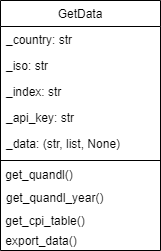

The diagram above was exported from draw.io. Its source (the exported page's mxGraphModel, read from the mxfile embedded in the PNG):
<mxGraphModel dx="668" dy="709" grid="1" gridSize="10" guides="1" tooltips="1" connect="1" arrows="1" fold="1" page="1" pageScale="1" pageWidth="827" pageHeight="1169" math="0" shadow="0">
  <root>
    <mxCell id="WIyWlLk6GJQsqaUBKTNV-0" />
    <mxCell id="WIyWlLk6GJQsqaUBKTNV-1" parent="WIyWlLk6GJQsqaUBKTNV-0" />
    <mxCell id="zkfFHV4jXpPFQw0GAbJ--17" value="GetData" style="swimlane;fontStyle=0;align=center;verticalAlign=top;childLayout=stackLayout;horizontal=1;startSize=26;horizontalStack=0;resizeParent=1;resizeLast=0;collapsible=1;marginBottom=0;rounded=0;shadow=0;strokeWidth=1;" parent="WIyWlLk6GJQsqaUBKTNV-1" vertex="1">
      <mxGeometry x="400" y="90" width="160" height="250" as="geometry">
        <mxRectangle x="550" y="140" width="160" height="26" as="alternateBounds" />
      </mxGeometry>
    </mxCell>
    <mxCell id="zkfFHV4jXpPFQw0GAbJ--18" value="_country: str" style="text;align=left;verticalAlign=top;spacingLeft=4;spacingRight=4;overflow=hidden;rotatable=0;points=[[0,0.5],[1,0.5]];portConstraint=eastwest;" parent="zkfFHV4jXpPFQw0GAbJ--17" vertex="1">
      <mxGeometry y="26" width="160" height="26" as="geometry" />
    </mxCell>
    <mxCell id="zkfFHV4jXpPFQw0GAbJ--19" value="_iso: str" style="text;align=left;verticalAlign=top;spacingLeft=4;spacingRight=4;overflow=hidden;rotatable=0;points=[[0,0.5],[1,0.5]];portConstraint=eastwest;rounded=0;shadow=0;html=0;" parent="zkfFHV4jXpPFQw0GAbJ--17" vertex="1">
      <mxGeometry y="52" width="160" height="26" as="geometry" />
    </mxCell>
    <mxCell id="zkfFHV4jXpPFQw0GAbJ--20" value="_index: str" style="text;align=left;verticalAlign=top;spacingLeft=4;spacingRight=4;overflow=hidden;rotatable=0;points=[[0,0.5],[1,0.5]];portConstraint=eastwest;rounded=0;shadow=0;html=0;" parent="zkfFHV4jXpPFQw0GAbJ--17" vertex="1">
      <mxGeometry y="78" width="160" height="26" as="geometry" />
    </mxCell>
    <mxCell id="zkfFHV4jXpPFQw0GAbJ--21" value="_api_key: str" style="text;align=left;verticalAlign=top;spacingLeft=4;spacingRight=4;overflow=hidden;rotatable=0;points=[[0,0.5],[1,0.5]];portConstraint=eastwest;rounded=0;shadow=0;html=0;" parent="zkfFHV4jXpPFQw0GAbJ--17" vertex="1">
      <mxGeometry y="104" width="160" height="26" as="geometry" />
    </mxCell>
    <mxCell id="zkfFHV4jXpPFQw0GAbJ--22" value="_data: (str, list, None)" style="text;align=left;verticalAlign=top;spacingLeft=4;spacingRight=4;overflow=hidden;rotatable=0;points=[[0,0.5],[1,0.5]];portConstraint=eastwest;rounded=0;shadow=0;html=0;" parent="zkfFHV4jXpPFQw0GAbJ--17" vertex="1">
      <mxGeometry y="130" width="160" height="26" as="geometry" />
    </mxCell>
    <mxCell id="zkfFHV4jXpPFQw0GAbJ--23" value="" style="line;html=1;strokeWidth=1;align=left;verticalAlign=middle;spacingTop=-1;spacingLeft=3;spacingRight=3;rotatable=0;labelPosition=right;points=[];portConstraint=eastwest;" parent="zkfFHV4jXpPFQw0GAbJ--17" vertex="1">
      <mxGeometry y="156" width="160" height="8" as="geometry" />
    </mxCell>
    <mxCell id="pchXwqlYrtHmojqSERhO-2" value="&lt;span&gt;&amp;nbsp;get_quandl()&lt;/span&gt;" style="text;html=1;align=left;verticalAlign=middle;resizable=0;points=[];autosize=1;" vertex="1" parent="zkfFHV4jXpPFQw0GAbJ--17">
      <mxGeometry y="164" width="160" height="20" as="geometry" />
    </mxCell>
    <mxCell id="zkfFHV4jXpPFQw0GAbJ--24" value="get_quandl_year()" style="text;align=left;verticalAlign=top;spacingLeft=4;spacingRight=4;overflow=hidden;rotatable=0;points=[[0,0.5],[1,0.5]];portConstraint=eastwest;" parent="zkfFHV4jXpPFQw0GAbJ--17" vertex="1">
      <mxGeometry y="184" width="160" height="26" as="geometry" />
    </mxCell>
    <mxCell id="pchXwqlYrtHmojqSERhO-3" value="&amp;nbsp;get_cpi_table()" style="text;html=1;align=left;verticalAlign=middle;resizable=0;points=[];autosize=1;" vertex="1" parent="zkfFHV4jXpPFQw0GAbJ--17">
      <mxGeometry y="210" width="160" height="20" as="geometry" />
    </mxCell>
    <mxCell id="pchXwqlYrtHmojqSERhO-4" value="&amp;nbsp;export_data()" style="text;html=1;align=left;verticalAlign=middle;resizable=0;points=[];autosize=1;" vertex="1" parent="zkfFHV4jXpPFQw0GAbJ--17">
      <mxGeometry y="230" width="160" height="20" as="geometry" />
    </mxCell>
  </root>
</mxGraphModel>